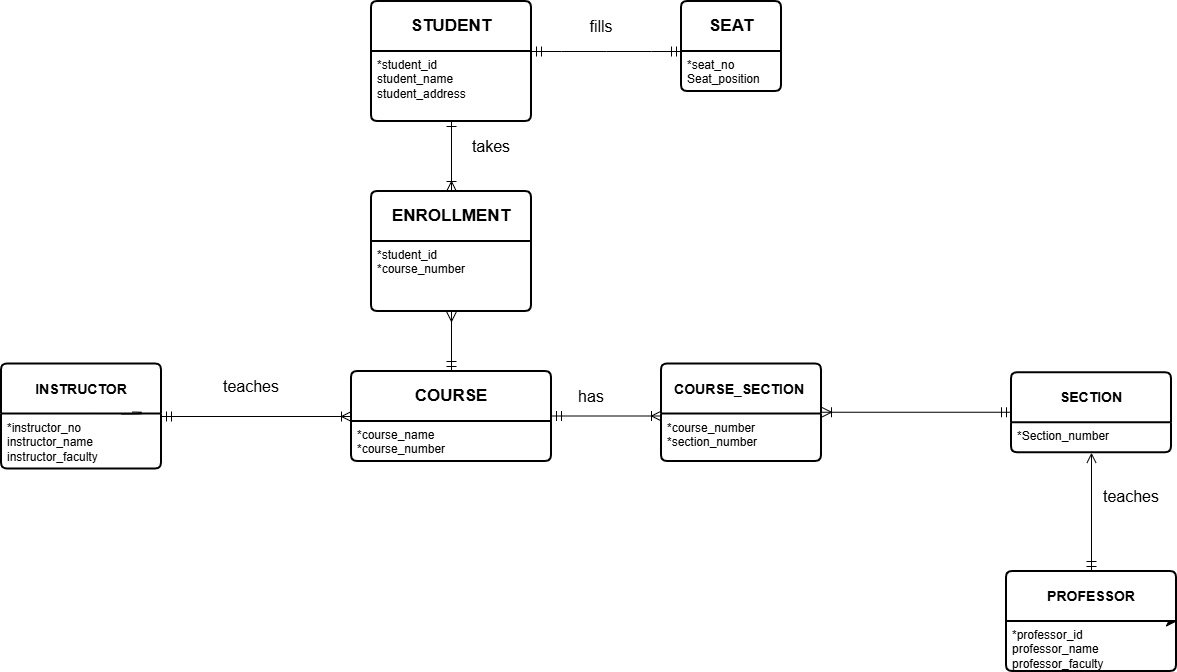

The diagram above was exported from draw.io. Its source (the exported page's mxGraphModel, read from the mxfile embedded in the PNG):
<mxGraphModel dx="2333" dy="1914" grid="1" gridSize="10" guides="1" tooltips="1" connect="1" arrows="1" fold="1" page="1" pageScale="1" pageWidth="850" pageHeight="1100" math="0" shadow="0">
  <root>
    <mxCell id="0" />
    <mxCell id="1" parent="0" />
    <mxCell id="crabrlPLaYOJthxfgRt5-13" edge="1" parent="1" source="P_i7Tp09iAX8o30A6cAQ-28" style="edgeStyle=none;curved=1;rounded=0;curveGeometry=1;orthogonalLoop=1;jettySize=auto;html=1;exitX=0.5;exitY=0;exitDx=0;exitDy=0;fontSize=12;defaultLabelBackgroundColor=page;startSize=8;endSize=8;" target="P_i7Tp09iAX8o30A6cAQ-27">
      <mxGeometry relative="1" as="geometry" />
    </mxCell>
    <mxCell id="crabrlPLaYOJthxfgRt5-6" edge="1" parent="1" source="P_i7Tp09iAX8o30A6cAQ-26" style="edgeStyle=none;curved=1;rounded=0;curveGeometry=1;orthogonalLoop=1;jettySize=auto;html=1;fontSize=12;defaultLabelBackgroundColor=page;startSize=8;endSize=8;" target="P_i7Tp09iAX8o30A6cAQ-25">
      <mxGeometry relative="1" as="geometry" />
    </mxCell>
    <mxCell id="P_i7Tp09iAX8o30A6cAQ-14" parent="1" style="swimlane;childLayout=stackLayout;horizontal=1;startSize=50;horizontalStack=0;rounded=1;fontSize=14;fontStyle=0;strokeWidth=2;resizeParent=0;resizeLast=1;shadow=0;dashed=0;align=center;arcSize=4;whiteSpace=wrap;html=1;" value="&lt;b&gt;&lt;font style=&quot;font-size: 17px;&quot;&gt;STUDENT&lt;/font&gt;&lt;/b&gt;" vertex="1">
      <mxGeometry height="120" width="160" x="210" y="-40" as="geometry" />
    </mxCell>
    <mxCell id="P_i7Tp09iAX8o30A6cAQ-15" parent="P_i7Tp09iAX8o30A6cAQ-14" style="align=left;strokeColor=none;fillColor=none;spacingLeft=4;spacingRight=4;fontSize=12;verticalAlign=top;rotatable=0;part=1;html=1;whiteSpace=wrap;" value="*student_id&amp;nbsp;&lt;div&gt;student_name&lt;/div&gt;&lt;div&gt;student_address&amp;nbsp;&lt;/div&gt;&lt;div&gt;&lt;br&gt;&lt;/div&gt;" vertex="1">
      <mxGeometry height="70" width="160" y="50" as="geometry" />
    </mxCell>
    <mxCell id="P_i7Tp09iAX8o30A6cAQ-16" edge="1" parent="1" style="edgeStyle=entityRelationEdgeStyle;fontSize=12;html=1;endArrow=ERmandOne;endFill=0;rounded=0;defaultLabelBackgroundColor=page;startSize=8;endSize=8;curved=1;startArrow=ERmandOne;startFill=0;flowAnimation=0;sketch=0;" value="">
      <mxGeometry height="100" relative="1" width="100" as="geometry">
        <mxPoint x="370" y="10" as="sourcePoint" />
        <mxPoint x="520" y="10" as="targetPoint" />
      </mxGeometry>
    </mxCell>
    <mxCell id="P_i7Tp09iAX8o30A6cAQ-17" parent="1" style="swimlane;childLayout=stackLayout;horizontal=1;startSize=50;horizontalStack=0;rounded=1;fontSize=14;fontStyle=0;strokeWidth=2;resizeParent=0;resizeLast=1;shadow=0;dashed=0;align=center;arcSize=4;whiteSpace=wrap;html=1;" value="&lt;span style=&quot;font-size: 17px;&quot;&gt;&lt;b&gt;SEAT&lt;/b&gt;&lt;/span&gt;" vertex="1">
      <mxGeometry height="90" width="100" x="520" y="-40" as="geometry" />
    </mxCell>
    <mxCell id="P_i7Tp09iAX8o30A6cAQ-18" parent="P_i7Tp09iAX8o30A6cAQ-17" style="align=left;strokeColor=none;fillColor=none;spacingLeft=4;spacingRight=4;fontSize=12;verticalAlign=top;rotatable=0;part=1;html=1;whiteSpace=wrap;" value="*seat_no&lt;div&gt;Seat_position&lt;/div&gt;" vertex="1">
      <mxGeometry height="40" width="100" y="50" as="geometry" />
    </mxCell>
    <mxCell id="P_i7Tp09iAX8o30A6cAQ-20" parent="1" style="swimlane;childLayout=stackLayout;horizontal=1;startSize=50;horizontalStack=0;rounded=1;fontSize=14;fontStyle=0;strokeWidth=2;resizeParent=0;resizeLast=1;shadow=0;dashed=0;align=center;arcSize=4;whiteSpace=wrap;html=1;" value="&lt;span style=&quot;font-size: 17px;&quot;&gt;&lt;b&gt;COURSE&lt;/b&gt;&lt;/span&gt;" vertex="1">
      <mxGeometry height="90" width="200" x="190" y="330" as="geometry" />
    </mxCell>
    <mxCell id="P_i7Tp09iAX8o30A6cAQ-21" parent="P_i7Tp09iAX8o30A6cAQ-20" style="align=left;strokeColor=none;fillColor=none;spacingLeft=4;spacingRight=4;fontSize=12;verticalAlign=top;rotatable=0;part=1;html=1;whiteSpace=wrap;" value="&lt;div&gt;*course_name&lt;/div&gt;&lt;div&gt;*course_number&lt;/div&gt;&lt;div&gt;&lt;br&gt;&lt;/div&gt;" vertex="1">
      <mxGeometry height="40" width="200" y="50" as="geometry" />
    </mxCell>
    <mxCell id="P_i7Tp09iAX8o30A6cAQ-23" parent="1" style="swimlane;childLayout=stackLayout;horizontal=1;startSize=50;horizontalStack=0;rounded=1;fontSize=14;fontStyle=0;strokeWidth=2;resizeParent=0;resizeLast=1;shadow=0;dashed=0;align=center;arcSize=4;whiteSpace=wrap;html=1;" value="&lt;b&gt;INSTRUCTOR&lt;/b&gt;" vertex="1">
      <mxGeometry height="105" width="160" x="-160" y="322.5" as="geometry" />
    </mxCell>
    <mxCell id="P_i7Tp09iAX8o30A6cAQ-24" parent="P_i7Tp09iAX8o30A6cAQ-23" style="align=left;strokeColor=none;fillColor=none;spacingLeft=4;spacingRight=4;fontSize=12;verticalAlign=top;rotatable=0;part=1;html=1;whiteSpace=wrap;" value="*instructor_no&lt;div&gt;instructor_name&lt;/div&gt;&lt;div&gt;instructor_faculty&lt;/div&gt;&lt;div&gt;&lt;br&gt;&lt;/div&gt;" vertex="1">
      <mxGeometry height="55" width="160" y="50" as="geometry" />
    </mxCell>
    <mxCell id="crabrlPLaYOJthxfgRt5-4" edge="1" parent="P_i7Tp09iAX8o30A6cAQ-23" source="P_i7Tp09iAX8o30A6cAQ-24" style="edgeStyle=orthogonalEdgeStyle;curved=1;rounded=0;curveGeometry=1;orthogonalLoop=1;jettySize=auto;html=1;innerLoopWaypoints=1;exitX=0.75;exitY=0;exitDx=0;exitDy=0;entryX=0.816;entryY=-0.034;entryDx=0;entryDy=0;entryPerimeter=0;fontSize=12;defaultLabelBackgroundColor=page;startSize=8;endSize=8;startArrow=none;startFill=0;endArrow=none;endFill=0;" target="P_i7Tp09iAX8o30A6cAQ-24">
      <mxGeometry relative="1" x="-0.5968" as="geometry">
        <Array as="points">
          <mxPoint x="140" y="50" />
          <mxPoint x="140" y="48.1" />
        </Array>
      </mxGeometry>
    </mxCell>
    <mxCell id="P_i7Tp09iAX8o30A6cAQ-25" parent="1" style="swimlane;childLayout=stackLayout;horizontal=1;startSize=50;horizontalStack=0;rounded=1;fontSize=14;fontStyle=0;strokeWidth=2;resizeParent=0;resizeLast=1;shadow=0;dashed=0;align=center;arcSize=4;whiteSpace=wrap;html=1;" value="&lt;b&gt;SECTION&lt;/b&gt;" vertex="1">
      <mxGeometry height="80" width="160" x="850" y="331.25" as="geometry" />
    </mxCell>
    <mxCell id="P_i7Tp09iAX8o30A6cAQ-26" parent="P_i7Tp09iAX8o30A6cAQ-25" style="align=left;strokeColor=none;fillColor=none;spacingLeft=4;spacingRight=4;fontSize=12;verticalAlign=top;rotatable=0;part=1;html=1;whiteSpace=wrap;" value="*Section_number" vertex="1">
      <mxGeometry height="30" width="160" y="50" as="geometry" />
    </mxCell>
    <mxCell id="P_i7Tp09iAX8o30A6cAQ-27" parent="1" style="swimlane;childLayout=stackLayout;horizontal=1;startSize=50;horizontalStack=0;rounded=1;fontSize=14;fontStyle=0;strokeWidth=2;resizeParent=0;resizeLast=1;shadow=0;dashed=0;align=center;arcSize=4;whiteSpace=wrap;html=1;" value="&lt;b&gt;PROFESSOR&lt;/b&gt;" vertex="1">
      <mxGeometry height="100" width="170" x="845" y="530" as="geometry" />
    </mxCell>
    <mxCell id="P_i7Tp09iAX8o30A6cAQ-28" parent="P_i7Tp09iAX8o30A6cAQ-27" style="align=left;strokeColor=none;fillColor=none;spacingLeft=4;spacingRight=4;fontSize=12;verticalAlign=top;rotatable=0;part=1;html=1;whiteSpace=wrap;" value="*professor_id&lt;div&gt;professor_name&lt;/div&gt;&lt;div&gt;professor_faculty&lt;/div&gt;" vertex="1">
      <mxGeometry height="50" width="170" y="50" as="geometry" />
    </mxCell>
    <mxCell id="P_i7Tp09iAX8o30A6cAQ-30" parent="1" style="text;html=1;whiteSpace=wrap;strokeColor=none;fillColor=none;align=center;verticalAlign=middle;rounded=0;fontSize=16;" value="teaches" vertex="1">
      <mxGeometry height="30" width="60" x="940" y="440" as="geometry" />
    </mxCell>
    <mxCell id="P_i7Tp09iAX8o30A6cAQ-31" parent="1" style="text;html=1;whiteSpace=wrap;strokeColor=none;fillColor=none;align=center;verticalAlign=middle;rounded=0;fontSize=16;" value="takes" vertex="1">
      <mxGeometry height="30" width="60" x="300" y="90" as="geometry" />
    </mxCell>
    <mxCell id="P_i7Tp09iAX8o30A6cAQ-32" parent="1" style="text;html=1;whiteSpace=wrap;strokeColor=none;fillColor=none;align=center;verticalAlign=middle;rounded=0;fontSize=16;" value="has" vertex="1">
      <mxGeometry height="30" width="60" x="400" y="340" as="geometry" />
    </mxCell>
    <mxCell id="P_i7Tp09iAX8o30A6cAQ-33" parent="1" style="text;html=1;whiteSpace=wrap;strokeColor=none;fillColor=none;align=center;verticalAlign=middle;rounded=0;fontSize=16;" value="fills" vertex="1">
      <mxGeometry height="30" width="60" x="410" y="-30" as="geometry" />
    </mxCell>
    <mxCell id="P_i7Tp09iAX8o30A6cAQ-37" edge="1" parent="1" source="P_i7Tp09iAX8o30A6cAQ-23" style="fontSize=12;html=1;endArrow=ERoneToMany;startArrow=ERmandOne;rounded=0;defaultLabelBackgroundColor=page;startSize=8;endSize=8;entryX=0;entryY=0.5;entryDx=0;entryDy=0;startFill=0;endFill=0;elbow=vertical;exitX=1;exitY=0.5;exitDx=0;exitDy=0;" target="P_i7Tp09iAX8o30A6cAQ-20" value="">
      <mxGeometry height="100" relative="1" width="100" x="-0.241" as="geometry">
        <mxPoint x="30" y="350" as="sourcePoint" />
        <mxPoint x="280" y="350" as="targetPoint" />
      </mxGeometry>
    </mxCell>
    <mxCell id="crabrlPLaYOJthxfgRt5-1" parent="1" style="swimlane;childLayout=stackLayout;horizontal=1;startSize=50;horizontalStack=0;rounded=1;fontSize=14;fontStyle=0;strokeWidth=2;resizeParent=0;resizeLast=1;shadow=0;dashed=0;align=center;arcSize=4;whiteSpace=wrap;html=1;" value="&lt;b&gt;&lt;font style=&quot;font-size: 17px;&quot;&gt;ENROLLMENT&lt;/font&gt;&lt;/b&gt;" vertex="1">
      <mxGeometry height="120" width="160" x="210" y="150" as="geometry" />
    </mxCell>
    <mxCell id="crabrlPLaYOJthxfgRt5-2" parent="crabrlPLaYOJthxfgRt5-1" style="align=left;strokeColor=none;fillColor=none;spacingLeft=4;spacingRight=4;fontSize=12;verticalAlign=top;rotatable=0;part=1;html=1;whiteSpace=wrap;" value="*student_id&amp;nbsp;&lt;div&gt;*course_number&lt;/div&gt;" vertex="1">
      <mxGeometry height="70" width="160" y="50" as="geometry" />
    </mxCell>
    <mxCell id="crabrlPLaYOJthxfgRt5-5" parent="1" style="text;html=1;whiteSpace=wrap;strokeColor=none;fillColor=none;align=center;verticalAlign=middle;rounded=0;fontSize=16;" value="teaches" vertex="1">
      <mxGeometry height="30" width="60" x="60" y="330" as="geometry" />
    </mxCell>
    <mxCell id="crabrlPLaYOJthxfgRt5-7" edge="1" parent="1" style="fontSize=12;html=1;endArrow=ERoneToMany;startArrow=ERmandOne;rounded=0;defaultLabelBackgroundColor=page;startSize=8;endSize=8;startFill=0;endFill=0;elbow=vertical;exitX=1;exitY=0.5;exitDx=0;exitDy=0;" value="">
      <mxGeometry height="100" relative="1" width="100" x="0.3091" as="geometry">
        <mxPoint x="390" y="374.5" as="sourcePoint" />
        <mxPoint x="500" y="374.5" as="targetPoint" />
      </mxGeometry>
    </mxCell>
    <mxCell id="crabrlPLaYOJthxfgRt5-9" parent="1" style="swimlane;childLayout=stackLayout;horizontal=1;startSize=50;horizontalStack=0;rounded=1;fontSize=14;fontStyle=0;strokeWidth=2;resizeParent=0;resizeLast=1;shadow=0;dashed=0;align=center;arcSize=4;whiteSpace=wrap;html=1;" value="&lt;b&gt;COURSE_SECTION&amp;nbsp;&lt;/b&gt;" vertex="1">
      <mxGeometry height="97.5" width="160" x="500" y="322.5" as="geometry" />
    </mxCell>
    <mxCell id="crabrlPLaYOJthxfgRt5-10" parent="crabrlPLaYOJthxfgRt5-9" style="align=left;strokeColor=none;fillColor=none;spacingLeft=4;spacingRight=4;fontSize=12;verticalAlign=top;rotatable=0;part=1;html=1;whiteSpace=wrap;" value="*course_number&lt;div&gt;*section_number&lt;/div&gt;" vertex="1">
      <mxGeometry height="47.5" width="160" y="50" as="geometry" />
    </mxCell>
    <mxCell id="crabrlPLaYOJthxfgRt5-11" edge="1" parent="1" style="fontSize=12;html=1;endArrow=ERmandOne;startArrow=ERoneToMany;rounded=0;defaultLabelBackgroundColor=page;startSize=8;endSize=8;entryX=0;entryY=0.5;entryDx=0;entryDy=0;startFill=0;endFill=0;elbow=vertical;exitX=1;exitY=0.5;exitDx=0;exitDy=0;" value="">
      <mxGeometry height="100" relative="1" width="100" x="-0.241" as="geometry">
        <mxPoint x="660" y="370.75" as="sourcePoint" />
        <mxPoint x="850" y="370.75" as="targetPoint" />
      </mxGeometry>
    </mxCell>
    <mxCell id="crabrlPLaYOJthxfgRt5-12" edge="1" parent="1" source="P_i7Tp09iAX8o30A6cAQ-27" style="fontSize=12;html=1;endArrow=open;startArrow=ERmandOne;rounded=0;defaultLabelBackgroundColor=page;startSize=8;endSize=8;startFill=0;endFill=0;elbow=vertical;entryX=0.5;entryY=1;entryDx=0;entryDy=0;exitX=0.5;exitY=0;exitDx=0;exitDy=0;" target="P_i7Tp09iAX8o30A6cAQ-25" value="">
      <mxGeometry height="100" relative="1" width="100" x="-0.0905" as="geometry">
        <Array as="points" />
        <mxPoint x="930" y="510" as="sourcePoint" />
        <mxPoint x="930" y="420" as="targetPoint" />
      </mxGeometry>
    </mxCell>
    <mxCell id="crabrlPLaYOJthxfgRt5-14" edge="1" parent="1" source="P_i7Tp09iAX8o30A6cAQ-14" style="fontSize=12;html=1;endArrow=ERoneToMany;startArrow=ERone;rounded=0;defaultLabelBackgroundColor=page;startSize=8;endSize=8;entryX=0.5;entryY=0;entryDx=0;entryDy=0;startFill=0;endFill=0;elbow=vertical;exitX=0.5;exitY=1;exitDx=0;exitDy=0;" target="crabrlPLaYOJthxfgRt5-1" value="">
      <mxGeometry height="100" relative="1" width="100" x="-0.2421" as="geometry">
        <mxPoint x="-10" y="120" as="sourcePoint" />
        <mxPoint x="180" y="120" as="targetPoint" />
      </mxGeometry>
    </mxCell>
    <mxCell id="crabrlPLaYOJthxfgRt5-15" edge="1" parent="1" source="crabrlPLaYOJthxfgRt5-1" style="fontSize=12;html=1;endArrow=ERmandOne;startArrow=ERmany;rounded=0;defaultLabelBackgroundColor=page;startSize=8;endSize=8;startFill=0;endFill=0;elbow=vertical;exitX=0.5;exitY=1;exitDx=0;exitDy=0;entryX=0.5;entryY=0;entryDx=0;entryDy=0;" target="P_i7Tp09iAX8o30A6cAQ-20" value="">
      <mxGeometry height="100" relative="1" width="100" x="-0.4667" as="geometry">
        <mxPoint x="290" y="260" as="sourcePoint" />
        <mxPoint x="490" y="300" as="targetPoint" />
      </mxGeometry>
    </mxCell>
  </root>
</mxGraphModel>